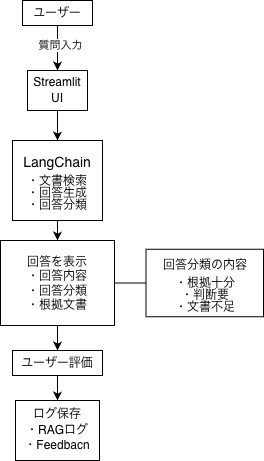

The diagram above was exported from draw.io. Its source (the exported page's mxGraphModel, read from the mxfile embedded in the PNG):
<mxGraphModel dx="927" dy="552" grid="1" gridSize="10" guides="1" tooltips="1" connect="1" arrows="1" fold="1" page="1" pageScale="1" pageWidth="827" pageHeight="1169" background="#FFFFFF" math="0" shadow="0">
  <root>
    <mxCell id="0" />
    <mxCell id="1" parent="0" />
    <mxCell id="1avXJkMESGym6RUyBqiq-1" parent="1" style="rounded=0;whiteSpace=wrap;html=1;" value="ユーザー" vertex="1">
      <mxGeometry height="25" width="70" x="379" y="30" as="geometry" />
    </mxCell>
    <mxCell id="1avXJkMESGym6RUyBqiq-2" parent="1" style="rounded=0;whiteSpace=wrap;html=1;" value="&lt;div style=&quot;line-height: 30%;&quot;&gt;&lt;p class=&quot;p1&quot;&gt;Streamlit&lt;/p&gt;&lt;p class=&quot;p1&quot;&gt;UI&lt;/p&gt;&lt;/div&gt;" vertex="1">
      <mxGeometry height="40" width="60" x="384" y="100" as="geometry" />
    </mxCell>
    <mxCell id="1avXJkMESGym6RUyBqiq-3" edge="1" parent="1" source="1avXJkMESGym6RUyBqiq-1" style="endArrow=classic;html=1;rounded=0;entryX=0.5;entryY=0;entryDx=0;entryDy=0;exitX=0.5;exitY=1;exitDx=0;exitDy=0;" target="1avXJkMESGym6RUyBqiq-2" value="">
      <mxGeometry height="50" relative="1" width="50" as="geometry">
        <mxPoint x="400" y="62.5" as="sourcePoint" />
        <mxPoint x="340" y="120" as="targetPoint" />
      </mxGeometry>
    </mxCell>
    <mxCell id="pSov1pXOGGPELugjM-wJ-3" connectable="0" parent="1avXJkMESGym6RUyBqiq-3" style="edgeLabel;html=1;align=center;verticalAlign=middle;resizable=0;points=[];" value="質問入力" vertex="1">
      <mxGeometry relative="1" x="-0.1556" y="2" as="geometry">
        <mxPoint as="offset" />
      </mxGeometry>
    </mxCell>
    <mxCell id="1avXJkMESGym6RUyBqiq-6" parent="1" style="rounded=0;whiteSpace=wrap;html=1;" value="&lt;div style=&quot;line-height: 100%;&quot;&gt;&lt;div&gt;&lt;span style=&quot;text-align: start; background-color: rgb(255, 255, 255);&quot;&gt;&lt;font style=&quot;color: rgb(0, 0, 0); font-size: 14px; line-height: 180%;&quot; face=&quot;Helvetica&quot;&gt;LangChain&lt;/font&gt;&lt;/span&gt;&lt;/div&gt;&lt;div&gt;&lt;font style=&quot;line-height: 100%;&quot;&gt;・文書検索&lt;/font&gt;&lt;/div&gt;&lt;div&gt;&lt;font style=&quot;line-height: 100%;&quot;&gt;・回答生成&lt;/font&gt;&lt;/div&gt;&lt;div&gt;&lt;font style=&quot;line-height: 100%;&quot;&gt;・回答分類&lt;/font&gt;&lt;/div&gt;&lt;/div&gt;" vertex="1">
      <mxGeometry height="80" width="90" x="369" y="170" as="geometry" />
    </mxCell>
    <mxCell id="1avXJkMESGym6RUyBqiq-9" edge="1" parent="1" source="1avXJkMESGym6RUyBqiq-2" style="endArrow=classic;html=1;rounded=0;entryX=0.5;entryY=0;entryDx=0;entryDy=0;exitX=0.5;exitY=1;exitDx=0;exitDy=0;" target="1avXJkMESGym6RUyBqiq-6" value="">
      <mxGeometry height="50" relative="1" width="50" as="geometry">
        <mxPoint as="offset" />
        <mxPoint x="410" y="160" as="sourcePoint" />
        <mxPoint x="524" y="110" as="targetPoint" />
      </mxGeometry>
    </mxCell>
    <mxCell id="pSov1pXOGGPELugjM-wJ-1" edge="1" parent="1" source="1avXJkMESGym6RUyBqiq-2" style="edgeStyle=orthogonalEdgeStyle;rounded=0;orthogonalLoop=1;jettySize=auto;html=1;exitX=0.5;exitY=1;exitDx=0;exitDy=0;" target="1avXJkMESGym6RUyBqiq-2">
      <mxGeometry relative="1" as="geometry" />
    </mxCell>
    <mxCell id="pSov1pXOGGPELugjM-wJ-10" parent="1" style="rounded=0;whiteSpace=wrap;html=1;" value="回答を表示&lt;div&gt;・回答内容&lt;br&gt;&lt;div&gt;・回答分類&lt;/div&gt;&lt;div&gt;・根拠文書　&lt;/div&gt;&lt;/div&gt;" vertex="1">
      <mxGeometry height="85" width="114" x="357" y="270" as="geometry" />
    </mxCell>
    <mxCell id="pSov1pXOGGPELugjM-wJ-15" parent="1" style="rounded=0;whiteSpace=wrap;html=1;" value="&lt;div style=&quot;line-height: 0%;&quot;&gt;&lt;br&gt;&lt;br&gt;&lt;br&gt;&lt;br&gt;&lt;p class=&quot;p1&quot; style=&quot;line-height: 90%;&quot;&gt;回答分類の内容&lt;/p&gt;&lt;p class=&quot;p1&quot;&gt;&lt;span style=&quot;background-color: transparent; color: light-dark(rgb(0, 0, 0), rgb(255, 255, 255));&quot;&gt;・根拠十分&lt;/span&gt;&lt;/p&gt;&lt;p class=&quot;p1&quot;&gt;・判断要&lt;/p&gt;&lt;p class=&quot;p1&quot;&gt;&lt;span style=&quot;background-color: transparent; color: light-dark(rgb(0, 0, 0), rgb(255, 255, 255));&quot;&gt;・文書不足&lt;/span&gt;&lt;/p&gt;&lt;/div&gt;" vertex="1">
      <mxGeometry height="67.5" width="117.5" x="502.5" y="278.75" as="geometry" />
    </mxCell>
    <mxCell id="pSov1pXOGGPELugjM-wJ-29" edge="1" parent="1" source="1avXJkMESGym6RUyBqiq-6" style="endArrow=classic;html=1;rounded=0;entryX=0.5;entryY=0;entryDx=0;entryDy=0;exitX=0.5;exitY=1;exitDx=0;exitDy=0;" target="pSov1pXOGGPELugjM-wJ-10" value="">
      <mxGeometry height="50" relative="1" width="50" as="geometry">
        <mxPoint as="offset" />
        <mxPoint x="300" y="170" as="sourcePoint" />
        <mxPoint x="310.95399999999995" y="289.49" as="targetPoint" />
      </mxGeometry>
    </mxCell>
    <mxCell id="pSov1pXOGGPELugjM-wJ-30" edge="1" parent="1" source="pSov1pXOGGPELugjM-wJ-10" style="endArrow=none;html=1;rounded=0;entryX=0;entryY=0.5;entryDx=0;entryDy=0;exitX=1;exitY=0.5;exitDx=0;exitDy=0;" target="pSov1pXOGGPELugjM-wJ-15" value="">
      <mxGeometry height="50" relative="1" width="50" as="geometry">
        <mxPoint x="490" y="280" as="sourcePoint" />
        <mxPoint x="540" y="230" as="targetPoint" />
      </mxGeometry>
    </mxCell>
    <mxCell id="pSov1pXOGGPELugjM-wJ-31" edge="1" parent="1" source="pSov1pXOGGPELugjM-wJ-10" style="endArrow=classic;html=1;rounded=0;exitX=0.5;exitY=1;exitDx=0;exitDy=0;entryX=0.5;entryY=0;entryDx=0;entryDy=0;" target="pSov1pXOGGPELugjM-wJ-32" value="">
      <mxGeometry height="50" relative="1" width="50" as="geometry">
        <mxPoint as="offset" />
        <mxPoint x="410" y="380" as="sourcePoint" />
        <mxPoint x="414" y="390" as="targetPoint" />
      </mxGeometry>
    </mxCell>
    <mxCell id="pSov1pXOGGPELugjM-wJ-32" parent="1" style="rounded=0;whiteSpace=wrap;html=1;" value="ユーザー評価" vertex="1">
      <mxGeometry height="25" width="90" x="369" y="380" as="geometry" />
    </mxCell>
    <mxCell id="pSov1pXOGGPELugjM-wJ-33" parent="1" style="rounded=0;whiteSpace=wrap;html=1;" value="&lt;div style=&quot;line-height: 30%;&quot;&gt;&lt;p class=&quot;p1&quot;&gt;ログ保存&lt;/p&gt;&lt;p class=&quot;p1&quot;&gt;・RAGログ&lt;/p&gt;&lt;p class=&quot;p1&quot;&gt;・Feedbacn&lt;/p&gt;&lt;/div&gt;" vertex="1">
      <mxGeometry height="60" width="84" x="372" y="430" as="geometry" />
    </mxCell>
    <mxCell id="pSov1pXOGGPELugjM-wJ-34" edge="1" parent="1" style="endArrow=classic;html=1;rounded=0;exitX=0.5;exitY=1;exitDx=0;exitDy=0;entryX=0.5;entryY=0;entryDx=0;entryDy=0;" value="">
      <mxGeometry height="50" relative="1" width="50" as="geometry">
        <mxPoint as="offset" />
        <mxPoint x="414" y="405" as="sourcePoint" />
        <mxPoint x="414" y="430" as="targetPoint" />
      </mxGeometry>
    </mxCell>
  </root>
</mxGraphModel>